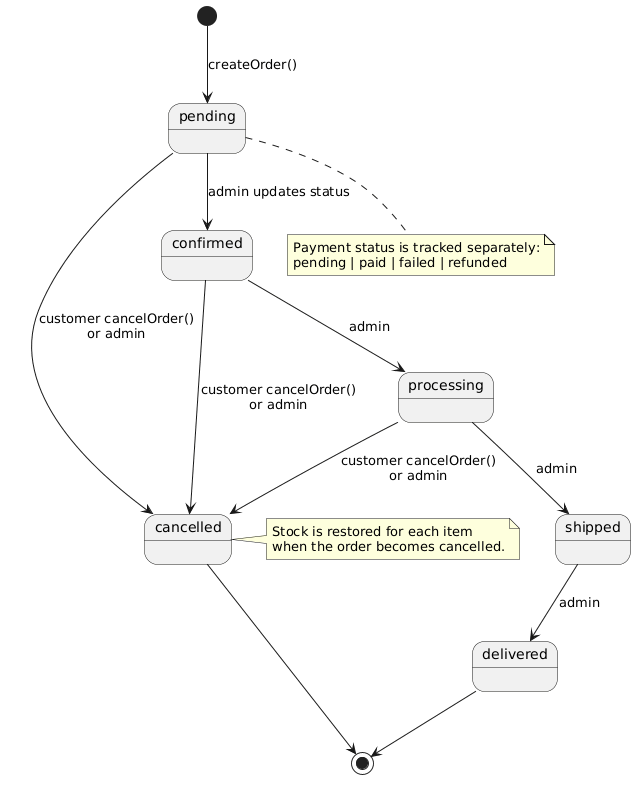

The diagram above was rendered by PlantUML. Its source (embedded in the PNG):
@startuml
[*] --> pending : createOrder()
pending --> confirmed : admin updates status
pending --> cancelled : customer cancelOrder()\nor admin
confirmed --> processing : admin
confirmed --> cancelled : customer cancelOrder()\nor admin
processing --> shipped : admin
processing --> cancelled : customer cancelOrder()\nor admin
shipped --> delivered : admin
delivered --> [*]
cancelled --> [*]
note right of cancelled
  Stock is restored for each item
  when the order becomes cancelled.
end note
note bottom of pending
  Payment status is tracked separately:
  pending | paid | failed | refunded
end note
@enduml